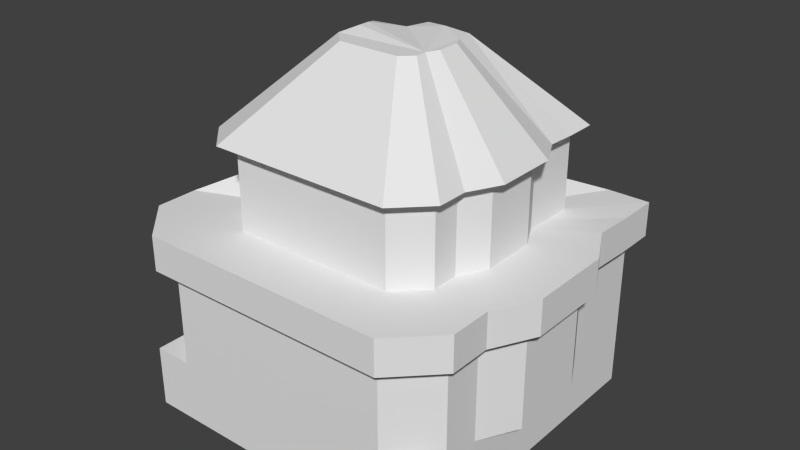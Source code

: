 # Source: hauntedhouse.blend  (saved by Blender 2.68.0; exported with 4.5.12 LTS)
import bpy
from mathutils import Matrix  # noqa: F401  (used for matrix-valued properties, if any)

bpy.ops.wm.read_factory_settings(use_empty=True)
scene = bpy.context.scene
scene.name = 'Scene'

# ---- collections
col_collection_1 = bpy.data.collections.new('Collection 1'); scene.collection.children.link(col_collection_1)

# ---- materials (node trees are filled in below, after node groups)
mat_hauntedhouse = bpy.data.materials.new('hauntedhouse')
mat_hauntedhouse.alpha_threshold = 0.0
mat_hauntedhouse.use_transparent_shadow = False
mat_hauntedhouse.roughness = 0.5
mat_hauntedhouse.line_color = (0.0, 0.0, 0.0, 1.0)

# ---- material node trees

# ---- world
world_world = bpy.data.worlds.new('World'); scene.world = world_world
world_world.color = (0.05088, 0.05088, 0.05088)
world_world.use_sun_shadow = False
world_world.sun_shadow_jitter_overblur = 0.0
world_world.cycles.sampling_method = 'MANUAL'
world_world.cycles.sample_map_resolution = 256

# ---- meshes
me_hauntedhouse = bpy.data.meshes.new('hauntedhouse')
me_hauntedhouse.from_pydata([(-1.0, -1.0, -1.0), (-1.0, 1.0, -1.0), (1.0, 1.0, -1.0), (1.0, -1.0, -1.0), (-1.0, -1.0, 1.0), (-1.0, 1.0, 1.0), (1.0, 1.0, 1.0), (1.0, -1.0, 1.0), (-1.0, 0.0, 1.0), (0.0, 1.0, 1.0), (1.0, 0.0, 1.0), (0.0, -1.0, 1.0), (-1.0, 0.5, 1.0), (0.5, 1.0, 1.0), (1.0, -0.5, 1.0), (-0.5, -1.0, 1.0), (-1.0, -0.5, 1.0), (-0.5, 1.0, 1.0), (1.0, 0.5, 1.0), (0.5, -1.0, 1.0), (-1.0, 0.75, 1.0), (0.75, 1.0, 1.0), (1.0, -0.75, 1.0), (-0.75, -1.0, 1.0), (-1.0, -0.75, 1.0), (-0.75, 1.0, 1.0), (1.0, 0.75, 1.0), (0.75, -1.0, 1.0), (-1.0, 0.25, 1.0), (0.25, 1.0, 1.0), (1.0, -0.25, 1.0), (-0.25, -1.0, 1.0), (-1.0, -0.25, 1.0), (-0.25, 1.0, 1.0), (1.0, 0.25, 1.0), (0.25, -1.0, 1.0), (0.0, -1.0, 1.0), (-0.5, -1.0, 1.0), (0.5, -1.0, 1.0), (-0.75, -1.0, 1.0), (0.75, -1.0, 1.0), (-0.25, -1.0, 1.0), (0.25, -1.0, 1.0), (1.0, -0.5, 4.176), (-1.0, -0.5, 4.176), (1.0, -0.75, 4.176), (-1.0, -0.75, 4.176), (0.0, -1.0, 4.176), (-0.5, -1.0, 4.176), (0.5, -1.0, 4.176), (-0.75, -1.0, 4.176), (0.75, -1.0, 4.176), (-0.25, -1.0, 4.176), (0.25, -1.0, 4.176), (0.875, -0.875, 1.0), (-0.875, -0.875, 1.0), (1.132, 0.0, 1.0), (1.132, -0.25, 1.0), (1.132, 0.25, 1.0), (1.132, 0.0, 4.192), (1.132, -0.25, 4.192), (1.132, 0.25, 4.192), (1.0, 0.5, 4.179), (-0.7952, 0.0, 1.0), (-0.7952, -0.25, 1.0), (-0.7952, 0.0, 4.67), (-0.7952, -0.25, 4.67), (1.0, 1.0, 4.118), (0.0, 1.0, 4.118), (-1.0, 0.5, 4.118), (0.25, 0.8651, 1.0), (0.75, 1.0, 4.118), (1.0, 0.75, 4.118), (-1.0, 0.25, 4.118), (0.5, 0.8651, 1.0), (-0.25, 1.0, 4.118), (-0.2632, 0.5, 1.0), (-0.2632, 0.5, 4.118), (0.25, 0.8651, 4.396), (0.5, 0.8651, 4.396), (1.077, -0.5399, 4.173), (-1.103, -0.5399, 4.173), (1.077, -0.8124, 4.173), (-1.103, -0.8124, 4.173), (-0.01264, -1.085, 4.173), (-0.5576, -1.085, 4.173), (0.5324, -1.085, 4.173), (-0.8301, -1.085, 4.173), (0.8049, -1.085, 4.173), (-0.2851, -1.085, 4.173), (0.2599, -1.085, 4.173), (1.221, 0.005065, 4.19), (1.221, -0.2674, 4.19), (1.221, 0.2776, 4.19), (1.077, 0.5501, 4.176), (-0.8794, 0.005065, 4.711), (-0.8794, -0.2674, 4.711), (1.077, 1.095, 4.109), (-0.01264, 1.095, 4.109), (-1.103, 0.5501, 4.109), (0.8049, 1.095, 4.109), (1.077, 0.8226, 4.109), (-1.103, 0.2776, 4.109), (-0.2851, 1.095, 4.109), (-0.2995, 0.5501, 4.705), (0.2599, 0.948, 4.412), (0.5324, 0.948, 4.412), (1.077, -0.5399, 5.298), (-1.103, -0.5399, 5.298), (1.077, -0.8124, 5.298), (-1.103, -0.8124, 5.298), (-0.01264, -1.085, 5.298), (-0.5576, -1.085, 5.298), (0.5324, -1.085, 5.298), (-0.8301, -1.085, 5.298), (0.8049, -1.085, 5.298), (-0.2851, -1.085, 5.298), (0.2599, -1.085, 5.298), (1.221, 0.005065, 5.314), (1.221, -0.2674, 5.314), (1.221, 0.2776, 5.314), (1.077, 0.5501, 5.3), (-0.8794, 0.005065, 5.836), (-0.8794, -0.2674, 5.836), (1.077, 1.095, 5.234), (-0.01264, 1.095, 5.234), (-1.103, 0.5501, 5.234), (0.8049, 1.095, 5.234), (1.077, 0.8226, 5.234), (-1.103, 0.2776, 5.234), (-0.2851, 1.095, 5.234), (-0.2995, 0.5501, 5.234), (0.2599, 0.948, 5.537), (0.5324, 0.948, 5.537), (0.7449, -0.3683, 5.312), (-0.6615, -0.3683, 5.312), (0.7449, -0.5441, 5.312), (-0.6615, -0.5441, 5.312), (0.04168, -0.7199, 5.312), (-0.3099, -0.7199, 5.312), (0.3933, -0.7199, 5.312), (-0.4857, -0.7199, 5.312), (0.5691, -0.7199, 5.312), (-0.1341, -0.7199, 5.312), (0.2175, -0.7199, 5.312), (0.8375, -0.01671, 5.323), (0.8375, -0.1925, 5.323), (0.8375, 0.1591, 5.323), (0.7449, 0.3349, 5.314), (-0.5175, -0.01671, 5.659), (-0.5175, -0.1925, 5.659), (0.7449, 0.6865, 5.271), (0.04168, 0.6865, 5.271), (-0.6615, 0.3349, 5.271), (0.5691, 0.6865, 5.271), (0.7449, 0.5107, 5.271), (-0.6615, 0.1591, 5.271), (-0.1341, 0.6865, 5.271), (-0.1434, 0.3349, 5.271), (0.2175, 0.5916, 5.466), (0.3933, 0.5916, 5.466), (0.7449, -0.3683, 7.906), (-0.6615, -0.3683, 7.906), (0.7449, -0.5441, 7.906), (-0.6615, -0.5441, 7.906), (0.04168, -0.7199, 7.906), (-0.3099, -0.7199, 7.906), (0.3933, -0.7199, 7.906), (-0.4857, -0.7199, 7.906), (0.5691, -0.7199, 7.906), (-0.1341, -0.7199, 7.906), (0.2175, -0.7199, 7.906), (0.8375, -0.01671, 7.917), (0.8375, -0.1925, 7.917), (0.8375, 0.1591, 7.917), (0.7449, 0.3349, 7.908), (-0.5175, -0.01671, 8.253), (-0.5175, -0.1925, 8.253), (0.7449, 0.6865, 7.865), (0.04168, 0.6865, 7.865), (-0.6615, 0.3349, 7.865), (0.5691, 0.6865, 7.865), (0.7449, 0.5107, 7.865), (-0.6615, 0.1591, 7.865), (-0.1341, 0.6865, 7.865), (-0.1434, 0.3349, 7.865), (0.2175, 0.5916, 8.061), (0.3933, 0.5916, 8.061), (0.8174, -0.4057, 7.903), (-0.7577, -0.4057, 7.903), (0.8174, -0.6026, 7.903), (-0.7577, -0.6026, 7.903), (0.02983, -0.7995, 7.903), (-0.3639, -0.7995, 7.903), (0.4236, -0.7995, 7.903), (-0.5608, -0.7995, 7.903), (0.6205, -0.7995, 7.903), (-0.1671, -0.7995, 7.903), (0.2267, -0.7995, 7.903), (0.9211, -0.01196, 7.915), (0.9211, -0.2088, 7.915), (0.9211, 0.1849, 7.915), (0.8174, 0.3818, 7.905), (-0.5964, -0.01196, 8.292), (-0.5964, -0.2088, 8.292), (0.8174, 0.7756, 7.857), (0.02983, 0.7756, 7.857), (-0.7577, 0.3818, 7.857), (0.6205, 0.7756, 7.857), (0.8174, 0.5787, 7.857), (-0.7577, 0.1849, 7.857), (-0.1671, 0.7756, 7.857), (-0.1774, 0.3818, 7.857), (0.2267, 0.6693, 8.076), (0.4236, 0.6693, 8.076), (0.3831, -0.1816, 10.76), (-0.1815, -0.2168, 10.76), (0.3831, -0.2521, 10.76), (-0.25, 0.9314, 1.0), (0.06549, -0.3227, 10.76), (-0.07567, -0.3227, 10.76), (0.2066, -0.3227, 10.76), (-0.75, 0.9314, 1.0), (0.3125, -0.3227, 10.76), (-0.5, 0.9314, 1.0), (-1.0, 0.9314, 1.0), (0.4203, -0.0404, 10.77), (0.4203, -0.111, 10.77), (0.4203, 0.03018, 10.77), (0.3831, 0.1008, 10.77), (-0.1237, -0.0404, 10.9), (-0.1237, -0.111, 10.9), (0.3596, 0.2184, 10.75), (0.06549, 0.2419, 10.75), (-0.1815, 0.06547, 10.75), (0.02648, 0.1008, 10.75), (0.2066, 0.2038, 10.83), (-1.0, 1.0, 2.138), (-0.5, 1.0, 2.138), (-0.75, 1.0, 2.138), (-0.25, 1.0, 2.138), (-0.25, 0.9314, 2.138), (-0.75, 0.9314, 2.138), (-0.5, 0.9314, 2.138), (-1.0, 0.9314, 2.138), (-0.9433, 1.0, 2.138), (-0.9433, 0.9314, 2.138), (-1.0, 1.0, 3.958), (-1.0, 0.9314, 3.958), (-0.9433, 1.0, 3.958), (-0.9433, 0.9314, 3.958)], [], [(4, 24, 16, 32, 8, 28, 12, 20, 5, 1, 0), (5, 25, 17, 33, 9, 29, 13, 21, 6, 2, 1), (6, 26, 18, 34, 10, 30, 14, 22, 7, 3, 2), (7, 27, 19, 35, 11, 31, 15, 23, 4, 0, 3), (0, 3, 2, 1), (25, 5, 20, 12, 28, 8, 32, 16, 24, 4, 23, 15, 31, 11, 35, 19, 27, 7, 22, 14, 30, 10, 34, 18, 26, 6, 21, 13, 29, 9, 33, 17), (15, 37, 39, 23), (35, 42, 36, 11), (11, 36, 41, 31), (19, 38, 42, 35), (31, 41, 37, 15), (27, 40, 38, 19), (42, 53, 47, 36), (41, 52, 48, 37), (36, 47, 52, 41), (40, 51, 49, 38), (14, 43, 45, 22), (37, 48, 50, 39), (38, 49, 53, 42), (24, 46, 44, 16), (51, 40, 54, 22, 45), (39, 50, 46, 24, 55), (58, 61, 59, 56), (56, 59, 60, 57), (43, 14, 57, 60), (61, 58, 18, 62), (32, 64, 63, 8), (64, 66, 65, 63), (16, 44, 66, 64), (9, 68, 78, 70), (74, 70, 78, 79), (28, 73, 69, 12), (13, 29, 70, 74), (33, 75, 68, 9), (21, 71, 67, 6), (6, 67, 72, 26), (63, 65, 73, 28), (69, 77, 76, 12), (75, 33, 76, 77), (74, 79, 71, 21), (51, 88, 86, 49), (43, 80, 82, 45), (61, 93, 91, 59), (79, 78, 105, 106), (44, 81, 96, 66), (68, 98, 105, 78), (52, 89, 85, 48), (60, 92, 80, 43), (69, 99, 104, 77), (46, 83, 81, 44), (73, 102, 99, 69), (71, 100, 97, 67), (66, 96, 95, 65), (49, 86, 90, 53), (77, 104, 103, 75), (47, 84, 89, 52), (50, 87, 83, 46), (67, 97, 101, 72), (79, 106, 100, 71), (62, 94, 93, 61), (53, 90, 84, 47), (65, 95, 102, 73), (48, 85, 87, 50), (59, 91, 92, 60), (45, 82, 88, 51), (75, 103, 98, 68), (83, 110, 108, 81), (99, 126, 131, 104), (97, 124, 128, 101), (92, 119, 107, 80), (86, 113, 117, 90), (84, 111, 116, 89), (104, 131, 130, 103), (103, 130, 125, 98), (94, 121, 120, 93), (82, 109, 115, 88), (90, 117, 111, 84), (98, 125, 132, 105), (106, 105, 132, 133), (96, 123, 122, 95), (87, 114, 110, 83), (85, 112, 114, 87), (106, 133, 127, 100), (102, 129, 126, 99), (81, 108, 123, 96), (91, 118, 119, 92), (88, 115, 113, 86), (80, 107, 109, 82), (95, 122, 129, 102), (100, 127, 124, 97), (93, 120, 118, 91), (89, 116, 112, 85), (18, 26, 72, 62), (72, 101, 94, 62), (101, 128, 121, 94), (123, 108, 135, 150), (119, 118, 145, 146), (113, 115, 142, 140), (109, 107, 134, 136), (129, 122, 149, 156), (124, 127, 154, 151), (118, 120, 147, 145), (112, 116, 143, 139), (108, 110, 137, 135), (131, 126, 153, 158), (128, 124, 151, 155), (107, 119, 146, 134), (117, 113, 140, 144), (116, 111, 138, 143), (130, 131, 158, 157), (125, 130, 157, 152), (120, 121, 148, 147), (115, 109, 136, 142), (111, 117, 144, 138), (132, 125, 152, 159), (121, 128, 155, 148), (133, 132, 159, 160), (122, 123, 150, 149), (110, 114, 141, 137), (114, 112, 139, 141), (127, 133, 160, 154), (126, 129, 156, 153), (148, 155, 182, 175), (156, 149, 176, 183), (151, 154, 181, 178), (145, 147, 174, 172), (139, 143, 170, 166), (135, 137, 164, 162), (158, 153, 180, 185), (155, 151, 178, 182), (134, 146, 173, 161), (144, 140, 167, 171), (143, 138, 165, 170), (157, 158, 185, 184), (152, 157, 184, 179), (147, 148, 175, 174), (142, 136, 163, 169), (138, 144, 171, 165), (159, 152, 179, 186), (160, 159, 186, 187), (149, 150, 177, 176), (137, 141, 168, 164), (141, 139, 166, 168), (154, 160, 187, 181), (153, 156, 183, 180), (150, 135, 162, 177), (146, 145, 172, 173), (140, 142, 169, 167), (136, 134, 161, 163), (165, 171, 198, 192), (186, 179, 206, 213), (187, 186, 213, 214), (176, 177, 204, 203), (164, 168, 195, 191), (168, 166, 193, 195), (181, 187, 214, 208), (180, 183, 210, 207), (177, 162, 189, 204), (173, 172, 199, 200), (167, 169, 196, 194), (163, 161, 188, 190), (175, 182, 209, 202), (183, 176, 203, 210), (178, 181, 208, 205), (172, 174, 201, 199), (166, 170, 197, 193), (162, 164, 191, 189), (185, 180, 207, 212), (182, 178, 205, 209), (161, 173, 200, 188), (171, 167, 194, 198), (170, 165, 192, 197), (184, 185, 212, 211), (179, 184, 211, 206), (174, 175, 202, 201), (169, 163, 190, 196), (199, 201, 228, 226), (223, 217, 215, 227, 226, 228, 229, 232, 236, 233, 235, 234, 230, 231, 216, 220, 219, 221), (191, 195, 220, 216), (212, 207, 234, 235), (188, 200, 227, 215), (218, 33, 240, 241), (192, 198, 221, 219), (210, 203, 230, 234), (207, 210, 234), (201, 202, 229, 228), (196, 190, 217, 223), (225, 222, 242, 244), (213, 206, 233, 236), (5, 225, 244, 237), (203, 204, 231, 230), (195, 193, 220), (197, 192, 219), (198, 194, 221), (193, 197, 219, 220), (204, 189, 216, 231), (200, 199, 226, 227), (194, 196, 223, 221), (190, 188, 215, 217), (208, 214, 236, 232), (189, 191, 216), (214, 213, 236), (205, 208, 232), (209, 205, 232), (206, 211, 233), (202, 209, 232, 229), (211, 212, 235, 233), (239, 237, 244, 242), (240, 238, 243, 241), (238, 239, 242, 243), (33, 17, 238, 240), (25, 5, 237, 239), (222, 224, 243, 242), (17, 25, 239, 238), (224, 218, 241, 243), (244, 246, 250, 248), (247, 248, 250, 249), (245, 237, 247, 249), (237, 244, 248, 247), (246, 245, 249, 250), (249, 247, 248, 99, 104, 103)])
_uv = me_hauntedhouse.uv_layers.new(name='UVMap')
_uv.uv.foreach_set('vector', [0.1787, 0.1792, 0.1564, 0.1791, 0.134, 0.179, 0.1117, 0.179, 0.08936, 0.1789, 0.06702, 0.1788, 0.04468, 0.1787, 0.02234, 0.1787, 0.0, 0.1786, 0.0005479, 0.0, 0.1793, 0.0006065, 0.1796, 0.304, 0.2019, 0.304, 0.2242, 0.3039, 0.2466, 0.3038, 0.2689, 0.3038, 0.2913, 0.3037, 0.3136, 0.3036, 0.3359, 0.3035, 0.3583, 0.3035, 0.3588, 0.4822, 0.1801, 0.4827, 0.5375, 0.1791, 0.5152, 0.179, 0.4929, 0.179, 0.4705, 0.1789, 0.4482, 0.1788, 0.4258, 0.1788, 0.4035, 0.1787, 0.3812, 0.1787, 0.3588, 0.1786, 0.3594, 0.0, 0.5381, 0.0005239, 0.000577, 0.6866, 0.0005098, 0.6643, 0.0004427, 0.642, 0.0003756, 0.6196, 0.0003085, 0.5973, 0.0002413, 0.5749, 0.0001742, 0.5526, 0.0001071, 0.5303, 3.997e-05, 0.5079, 0.1787, 0.5074, 0.1793, 0.6861, 0.6861, 0.3649, 0.8648, 0.3647, 0.865, 0.5434, 0.6863, 0.5436, 0.5606, 0.7225, 0.5383, 0.7225, 0.5383, 0.7002, 0.5382, 0.6778, 0.5382, 0.6555, 0.5382, 0.6331, 0.5382, 0.6108, 0.5381, 0.5885, 0.5381, 0.5661, 0.5381, 0.5438, 0.5604, 0.5438, 0.5828, 0.5437, 0.6051, 0.5437, 0.6275, 0.5437, 0.6498, 0.5437, 0.6721, 0.5436, 0.6945, 0.5436, 0.7168, 0.5436, 0.7168, 0.5659, 0.7169, 0.5883, 0.7169, 0.6106, 0.7169, 0.6329, 0.7169, 0.6553, 0.7169, 0.6776, 0.717, 0.7, 0.717, 0.7223, 0.6947, 0.7223, 0.6723, 0.7224, 0.65, 0.7224, 0.6276, 0.7224, 0.6053, 0.7224, 0.583, 0.7224, 0.0, 0.0, 0.0, 0.0, 0.0, 0.0, 0.0, 0.0, 0.0, 0.0, 0.0, 0.0, 0.0, 0.0, 0.0, 0.0, 0.0, 0.0, 0.0, 0.0, 0.0, 0.0, 0.0, 0.0, 0.0, 0.0, 0.0, 0.0, 0.0, 0.0, 0.0, 0.0, 0.0, 0.0, 0.0, 0.0, 0.0, 0.0, 0.0, 0.0, 0.0, 0.0, 0.0, 0.0, 0.0, 0.0, 0.0, 0.0, 0.6059, 0.2846, 0.605, 0.0007796, 0.6274, 0.0007125, 0.6283, 0.2845, 0.6506, 0.2844, 0.6497, 0.0006453, 0.6721, 0.0005781, 0.6729, 0.2844, 0.6283, 0.2845, 0.6274, 0.0007125, 0.6497, 0.0006453, 0.6506, 0.2844, 0.5612, 0.2847, 0.5604, 0.0009138, 0.5827, 0.0008467, 0.5836, 0.2846, 0.4035, 0.1787, 0.4026, 0.4623, 0.3803, 0.4623, 0.3812, 0.1787, 0.6729, 0.2844, 0.6721, 0.0005781, 0.6944, 0.000511, 0.6953, 0.2843, 0.5836, 0.2846, 0.5827, 0.0008467, 0.605, 0.0007796, 0.6059, 0.2846, 0.1564, 0.1791, 0.1555, 0.4627, 0.1332, 0.4627, 0.134, 0.179, 0.5604, 0.0009138, 0.5612, 0.2847, 0.5501, 0.2845, 0.539, 0.2843, 0.5381, 0.0005369, 0.6953, 0.2843, 0.6944, 0.000511, 0.7168, 0.0, 0.7177, 0.2838, 0.7065, 0.284, 0.4705, 0.1785, 0.4696, 0.4634, 0.4473, 0.4634, 0.4481, 0.1784, 0.4481, 0.1784, 0.4473, 0.4634, 0.4249, 0.4633, 0.4258, 0.1783, 0.4026, 0.4623, 0.4035, 0.1787, 0.4258, 0.1783, 0.4249, 0.4633, 0.4696, 0.4634, 0.4705, 0.1785, 0.4929, 0.179, 0.492, 0.4629, 0.5382, 0.6108, 0.5565, 0.6108, 0.5565, 0.6331, 0.5382, 0.6331, 0.1115, 0.1797, 0.1105, 0.5074, 0.0882, 0.5073, 0.0892, 0.1796, 0.134, 0.179, 0.1332, 0.4627, 0.1105, 0.5074, 0.1115, 0.1797, 0.2689, 0.3038, 0.2681, 0.02518, 0.2902, 7.299e-05, 0.2911, 0.3035, 0.3135, 0.3034, 0.2911, 0.3035, 0.2902, 7.299e-05, 0.3125, 0.0, 0.06702, 0.1788, 0.06616, 0.4572, 0.04382, 0.4571, 0.04468, 0.1787, 0.6723, 0.7224, 0.65, 0.7224, 0.65, 0.7103, 0.6723, 0.7103, 0.2466, 0.3038, 0.2457, 0.02525, 0.2681, 0.02518, 0.2689, 0.3038, 0.3359, 0.3035, 0.3351, 0.02496, 0.3574, 0.02488, 0.3583, 0.3035, 0.5375, 0.1791, 0.5367, 0.4575, 0.5144, 0.4575, 0.5152, 0.179, 0.0892, 0.1796, 0.0882, 0.5073, 0.06616, 0.4572, 0.06702, 0.1788, 0.906, 0.8224, 0.8402, 0.8222, 0.8411, 0.5436, 0.9069, 0.5438, 0.9236, 0.8222, 0.9228, 0.5438, 0.9675, 0.5436, 0.9683, 0.822, 0.3135, 0.3034, 0.3125, 0.0, 0.3351, 0.02496, 0.3359, 0.3035, 0.6772, 0.429, 0.6861, 0.4302, 0.6703, 0.4487, 0.6626, 0.4459, 0.6579, 0.3829, 0.6651, 0.38, 0.6835, 0.3959, 0.6748, 0.3975, 0.6147, 0.3303, 0.618, 0.3227, 0.6365, 0.3386, 0.6316, 0.3449, 0.1194, 0.7876, 0.1194, 0.7653, 0.1269, 0.7661, 0.1268, 0.7905, 0.1261, 0.7346, 0.1177, 0.7384, 0.1177, 0.6866, 0.1261, 0.6871, 0.5229, 0.7474, 0.5302, 0.7429, 0.5302, 0.7721, 0.523, 0.7742, 0.6189, 0.4967, 0.6226, 0.5041, 0.6068, 0.5225, 0.6044, 0.5137, 0.6486, 0.3595, 0.655, 0.3544, 0.6651, 0.38, 0.6579, 0.3829, 0.906, 0.8224, 0.9152, 0.8215, 0.8432, 0.8745, 0.8402, 0.8222, 0.5583, 0.533, 0.5566, 0.5436, 0.5381, 0.5277, 0.5414, 0.5184, 0.1268, 0.7653, 0.1177, 0.7628, 0.1177, 0.7384, 0.1269, 0.7429, 0.5417, 0.3124, 0.5385, 0.3032, 0.5543, 0.2847, 0.5563, 0.2955, 0.522, 0.7916, 0.5144, 0.7931, 0.5144, 0.7688, 0.522, 0.7692, 0.6626, 0.4459, 0.6703, 0.4487, 0.6544, 0.4671, 0.6481, 0.4629, 0.9683, 0.822, 0.964, 0.8743, 0.9152, 0.8213, 0.9236, 0.8222, 0.6335, 0.4798, 0.6385, 0.4856, 0.6226, 0.5041, 0.6189, 0.4967, 0.5898, 0.5306, 0.5909, 0.541, 0.5566, 0.5436, 0.5583, 0.533, 0.5563, 0.2955, 0.5543, 0.2847, 0.5728, 0.3006, 0.5732, 0.3101, 0.1361, 0.7717, 0.1288, 0.7697, 0.1288, 0.7404, 0.1361, 0.7448, 0.5901, 0.3247, 0.5912, 0.3165, 0.618, 0.3227, 0.6147, 0.3303, 0.6481, 0.4629, 0.6544, 0.4671, 0.6385, 0.4856, 0.6335, 0.4798, 0.5313, 0.7009, 0.523, 0.7017, 0.5229, 0.6448, 0.5313, 0.6487, 0.6044, 0.5137, 0.6068, 0.5225, 0.5909, 0.541, 0.5898, 0.5306, 0.6316, 0.3449, 0.6365, 0.3386, 0.655, 0.3544, 0.6486, 0.3595, 0.6748, 0.3975, 0.6835, 0.3959, 0.6861, 0.4302, 0.6772, 0.429, 0.5135, 0.7464, 0.522, 0.7433, 0.522, 0.7677, 0.5135, 0.7688, 0.5127, 0.8075, 0.446, 0.8825, 0.4278, 0.8663, 0.4945, 0.7913, 0.9152, 0.8215, 0.9149, 0.922, 0.8431, 0.9218, 0.8432, 0.8745, 0.7333, 0.8003, 0.8337, 0.8007, 0.8337, 0.825, 0.7333, 0.8247, 0.7397, 0.9222, 0.8401, 0.9225, 0.839, 0.9468, 0.7386, 0.9465, 0.3199, 0.8906, 0.2194, 0.8909, 0.2193, 0.8665, 0.3198, 0.8662, 0.3197, 0.8419, 0.2193, 0.8422, 0.2192, 0.8178, 0.3196, 0.8175, 0.964, 0.8743, 0.9642, 0.9215, 0.9155, 0.9217, 0.9152, 0.8213, 0.718, 0.3604, 0.7177, 0.26, 0.742, 0.2599, 0.7423, 0.3603, 0.7392, 0.8491, 0.8396, 0.8494, 0.8402, 0.8738, 0.7398, 0.8735, 0.3195, 0.9392, 0.2191, 0.9395, 0.2195, 0.9152, 0.3199, 0.9149, 0.3198, 0.8662, 0.2193, 0.8665, 0.2193, 0.8422, 0.3197, 0.8419, 0.7423, 0.3603, 0.742, 0.2599, 0.7661, 0.2325, 0.7664, 0.333, 0.7908, 0.3329, 0.7664, 0.333, 0.7661, 0.2325, 0.7905, 0.2324, 0.4438, 0.8115, 0.377, 0.8865, 0.3588, 0.8703, 0.4256, 0.7953, 0.3195, 0.7688, 0.219, 0.7691, 0.2185, 0.7447, 0.3189, 0.7444, 0.3196, 0.7932, 0.2191, 0.7935, 0.219, 0.7691, 0.3195, 0.7688, 0.7908, 0.3329, 0.7905, 0.2324, 0.8151, 0.2596, 0.8154, 0.3601, 0.4438, 0.7385, 0.377, 0.8135, 0.3588, 0.7973, 0.4256, 0.7223, 0.4945, 0.7913, 0.4278, 0.8663, 0.377, 0.8865, 0.4438, 0.8115, 0.7397, 0.8978, 0.8401, 0.8981, 0.8401, 0.9225, 0.7397, 0.9222, 0.3199, 0.9149, 0.2195, 0.9152, 0.2194, 0.8909, 0.3199, 0.8906, 0.7386, 0.9465, 0.839, 0.9468, 0.8389, 0.9711, 0.7385, 0.9708, 0.4256, 0.7953, 0.3588, 0.8703, 0.377, 0.8135, 0.4438, 0.7385, 0.8154, 0.3601, 0.8151, 0.2596, 0.8394, 0.2596, 0.8397, 0.36, 0.7398, 0.8735, 0.8402, 0.8738, 0.8401, 0.8981, 0.7397, 0.8978, 0.3196, 0.8175, 0.2192, 0.8178, 0.2191, 0.7935, 0.3196, 0.7932, 0.4929, 0.179, 0.5152, 0.179, 0.5144, 0.4575, 0.492, 0.4629, 0.5732, 0.3101, 0.5728, 0.3006, 0.5912, 0.3165, 0.5901, 0.3247, 0.7333, 0.8247, 0.8337, 0.825, 0.8396, 0.8494, 0.7392, 0.8491, 0.8402, 0.9745, 0.8403, 0.922, 0.8761, 0.9384, 0.876, 0.9723, 0.4756, 0.6526, 0.4572, 0.6685, 0.4363, 0.6412, 0.4482, 0.631, 0.491, 0.5584, 0.5068, 0.5769, 0.4684, 0.5821, 0.4581, 0.5702, 0.5042, 0.6112, 0.4858, 0.6271, 0.4548, 0.6145, 0.4667, 0.6043, 0.9153, 0.9793, 0.9152, 0.9217, 0.9509, 0.9254, 0.951, 0.9626, 0.375, 0.7223, 0.3591, 0.7038, 0.373, 0.664, 0.3833, 0.676, 0.4572, 0.6685, 0.4387, 0.6844, 0.4244, 0.6515, 0.4363, 0.6412, 0.4275, 0.4845, 0.4434, 0.503, 0.4274, 0.5345, 0.4172, 0.5225, 0.3588, 0.4793, 0.3773, 0.4634, 0.3848, 0.5089, 0.3729, 0.5192, 0.3987, 0.9598, 0.3589, 0.9, 0.3967, 0.9221, 0.4224, 0.9607, 0.3934, 0.7064, 0.375, 0.7223, 0.3833, 0.676, 0.3952, 0.6657, 0.4858, 0.6271, 0.4756, 0.6526, 0.4482, 0.631, 0.4548, 0.6145, 0.4751, 0.5399, 0.491, 0.5584, 0.4581, 0.5702, 0.4479, 0.5583, 0.4434, 0.503, 0.4592, 0.5214, 0.4377, 0.5464, 0.4274, 0.5345, 0.3588, 0.9878, 0.3987, 0.9598, 0.4224, 0.9607, 0.3967, 0.9788, 0.3723, 1.008, 0.3588, 0.9878, 0.3967, 0.9788, 0.4054, 0.9919, 0.4387, 0.6844, 0.4119, 0.6905, 0.4071, 0.6555, 0.4244, 0.6515, 0.5068, 0.5769, 0.5042, 0.6112, 0.4667, 0.6043, 0.4684, 0.5821, 0.4592, 0.5214, 0.4751, 0.5399, 0.4479, 0.5583, 0.4377, 0.5464, 0.5369, 0.5361, 0.5068, 0.5432, 0.5175, 0.5082, 0.5369, 0.5036, 0.4119, 0.6905, 0.3934, 0.7064, 0.3952, 0.6657, 0.4071, 0.6555, 0.7104, 0.3196, 0.6862, 0.3167, 0.6861, 0.2847, 0.7017, 0.2865, 0.7105, 0.3647, 0.6861, 0.3647, 0.6928, 0.3322, 0.7085, 0.3322, 0.3773, 0.4634, 0.4116, 0.466, 0.4069, 0.5106, 0.3848, 0.5089, 0.4116, 0.466, 0.4275, 0.4845, 0.4172, 0.5225, 0.4069, 0.5106, 0.5367, 0.5036, 0.5069, 0.4958, 0.5068, 0.4634, 0.5261, 0.4685, 0.3589, 0.9, 0.3792, 0.8865, 0.4098, 0.9134, 0.3967, 0.9221, 0.0793, 0.6904, 0.09502, 0.6866, 0.09431, 0.9183, 0.07859, 0.9221, 0.6542, 0.7225, 0.6697, 0.7578, 0.669, 0.9894, 0.6535, 0.9542, 0.2185, 0.9937, 0.2028, 0.9937, 0.2021, 0.7619, 0.2178, 0.7619, 0.04785, 0.6908, 0.06356, 0.6909, 0.06285, 0.9225, 0.04714, 0.9225, 0.8126, 0.2322, 0.7969, 0.2322, 0.7962, 0.0004541, 0.8119, 0.0004067, 0.7013, 0.7264, 0.717, 0.7264, 0.7163, 0.9581, 0.7006, 0.958, 0.9537, 0.3117, 1.0, 0.3118, 0.9993, 0.5436, 0.953, 0.5435, 0.09502, 0.6866, 0.1107, 0.6867, 0.11, 0.9184, 0.09431, 0.9183, 0.01646, 0.6901, 0.03214, 0.6908, 0.03143, 0.9224, 0.01575, 0.9217, 0.7655, 0.2323, 0.7498, 0.2324, 0.7491, 0.0005955, 0.7648, 0.0005484, 0.7969, 0.2322, 0.7812, 0.2323, 0.7805, 0.0005011, 0.7962, 0.0004541, 0.3231, 0.7482, 0.3546, 0.7482, 0.3538, 0.9799, 0.3224, 0.9798, 0.1556, 0.9939, 0.1399, 0.994, 0.1392, 0.7621, 0.1549, 0.7621, 0.06356, 0.6909, 0.0793, 0.6904, 0.07859, 0.9221, 0.06285, 0.9225, 0.7341, 0.2324, 0.7184, 0.2322, 0.7177, 0.0003777, 0.7333, 0.0006427, 0.7812, 0.2323, 0.7655, 0.2323, 0.7648, 0.0005484, 0.7805, 0.0005011, 0.1712, 0.9762, 0.1556, 0.9939, 0.1549, 0.7621, 0.1705, 0.7444, 0.1869, 0.9762, 0.1712, 0.9762, 0.1705, 0.7444, 0.1862, 0.7444, 0.6697, 0.7578, 0.6854, 0.7578, 0.6847, 0.9895, 0.669, 0.9894, 0.8441, 0.2318, 0.8283, 0.2321, 0.8276, 0.0003596, 0.8434, 0.0, 0.8283, 0.2321, 0.8126, 0.2322, 0.8119, 0.0004067, 0.8276, 0.0003596, 0.2028, 0.9937, 0.1869, 0.9762, 0.1862, 0.7444, 0.2021, 0.7619, 0.6385, 0.7225, 0.6542, 0.7225, 0.6535, 0.9542, 0.6377, 0.9541, 0.6854, 0.7578, 0.7013, 0.7264, 0.7006, 0.958, 0.6847, 0.9895, 0.03214, 0.6908, 0.04785, 0.6908, 0.04714, 0.9225, 0.03143, 0.9224, 0.7498, 0.2324, 0.7341, 0.2324, 0.7333, 0.0006427, 0.7491, 0.0005955, 0.0007507, 0.69, 0.01646, 0.6901, 0.01575, 0.9217, 3.997e-05, 0.9217, 0.5986, 0.8622, 0.6089, 0.8503, 0.6148, 0.8543, 0.6033, 0.8677, 0.5229, 0.7973, 0.5229, 0.7784, 0.5297, 0.7742, 0.5297, 0.7954, 0.1199, 0.8062, 0.1199, 0.7905, 0.1269, 0.7913, 0.1268, 0.8089, 0.5215, 0.7935, 0.5215, 0.8093, 0.5144, 0.8107, 0.5144, 0.7931, 0.5458, 0.8996, 0.5679, 0.898, 0.5689, 0.9077, 0.5441, 0.9095, 0.5679, 0.898, 0.5782, 0.886, 0.5804, 0.8943, 0.5689, 0.9077, 0.1357, 0.7758, 0.1357, 0.7947, 0.1288, 0.7929, 0.1288, 0.7717, 0.6121, 0.9828, 0.6252, 0.9915, 0.6185, 0.9974, 0.6038, 0.9876, 0.5213, 0.7063, 0.5213, 0.7397, 0.5135, 0.7433, 0.5135, 0.7059, 0.6092, 0.7776, 0.5973, 0.7674, 0.6019, 0.7614, 0.6152, 0.7729, 0.6191, 0.8384, 0.6294, 0.8265, 0.6377, 0.8276, 0.6263, 0.841, 0.6277, 0.8043, 0.6158, 0.7941, 0.6225, 0.7914, 0.6359, 0.8028, 0.5681, 0.7531, 0.5562, 0.7428, 0.5559, 0.734, 0.5692, 0.7455, 0.5308, 0.7054, 0.5308, 0.7421, 0.523, 0.7429, 0.5229, 0.7017, 0.5443, 0.7326, 0.5341, 0.7445, 0.5311, 0.7358, 0.5425, 0.7225, 0.5973, 0.7674, 0.5854, 0.7571, 0.5885, 0.7499, 0.6019, 0.7614, 0.5782, 0.886, 0.5884, 0.8741, 0.5919, 0.881, 0.5804, 0.8943, 0.5339, 0.8894, 0.5458, 0.8996, 0.5441, 0.9095, 0.5308, 0.8981, 0.6377, 0.9443, 0.6121, 0.9828, 0.6038, 0.9876, 0.6326, 0.9445, 0.5562, 0.7428, 0.5443, 0.7326, 0.5425, 0.7225, 0.5559, 0.734, 0.6158, 0.7941, 0.6092, 0.7776, 0.6152, 0.7729, 0.6225, 0.7914, 0.6089, 0.8503, 0.6191, 0.8384, 0.6263, 0.841, 0.6148, 0.8543, 0.5884, 0.8741, 0.5986, 0.8622, 0.6033, 0.8677, 0.5919, 0.881, 0.6121, 0.9262, 0.6377, 0.9443, 0.6326, 0.9445, 0.6038, 0.9242, 0.6208, 0.9131, 0.6121, 0.9262, 0.6038, 0.9242, 0.6136, 0.9095, 0.5854, 0.7571, 0.5681, 0.7531, 0.5692, 0.7455, 0.5885, 0.7499, 0.6294, 0.8265, 0.6277, 0.8043, 0.6359, 0.8028, 0.6377, 0.8276, 0.2495, 0.4878, 0.2671, 0.4877, 0.2543, 0.7443, 0.2479, 0.7443, 0.1288, 0.6962, 0.1352, 0.6899, 0.1415, 0.6899, 0.1478, 0.6866, 0.1541, 0.6867, 0.1604, 0.6867, 0.1667, 0.69, 0.1772, 0.6921, 0.1759, 0.7058, 0.1793, 0.7184, 0.1666, 0.7219, 0.1634, 0.7404, 0.154, 0.7354, 0.1477, 0.7354, 0.1382, 0.7404, 0.1288, 0.7309, 0.1288, 0.7183, 0.1288, 0.7057, 0.717, 0.5439, 0.7346, 0.5436, 0.7771, 0.8002, 0.7676, 0.8003, 0.9838, 0.269, 0.9321, 0.2727, 0.9649, 0.01095, 0.9835, 0.009689, 0.2144, 0.4872, 0.2319, 0.4878, 0.2416, 0.7443, 0.2353, 0.7441, 0.5252, 0.5432, 0.5313, 0.5432, 0.531, 0.6448, 0.5249, 0.6448, 0.7874, 0.5438, 0.805, 0.5438, 0.8023, 0.8003, 0.7897, 0.8002, 0.8616, 0.0, 0.8814, 0.03832, 0.8972, 0.2727, 0.887, 0.2591, 0.8441, 0.001019, 0.8616, 0.0, 0.887, 0.2591, 0.2671, 0.4877, 0.2848, 0.4872, 0.2606, 0.7441, 0.2543, 0.7443, 0.1793, 0.488, 0.1968, 0.4872, 0.229, 0.7441, 0.2228, 0.7444, 0.5127, 0.9882, 0.4904, 0.9882, 0.4901, 0.8866, 0.5124, 0.8865, 0.9179, 0.2972, 0.9354, 0.2775, 0.932, 0.5366, 0.9194, 0.5436, 0.1107, 0.6867, 0.1169, 0.6866, 0.1172, 0.7882, 0.111, 0.7882, 0.8814, 0.03832, 0.8989, 0.0373, 0.9035, 0.2723, 0.8972, 0.2727, 0.7346, 0.5436, 0.7522, 0.5436, 0.7771, 0.8002, 0.7698, 0.5437, 0.7874, 0.5438, 0.7897, 0.8002, 0.805, 0.5438, 0.8226, 0.5439, 0.8023, 0.8003, 0.7522, 0.5436, 0.7698, 0.5437, 0.7897, 0.8002, 0.7771, 0.8002, 0.8989, 0.0373, 0.9146, 0.001048, 0.9123, 0.2591, 0.9035, 0.2723, 0.2319, 0.4878, 0.2495, 0.4878, 0.2479, 0.7443, 0.2416, 0.7443, 0.8226, 0.5439, 0.8402, 0.5439, 0.8118, 0.8003, 0.8023, 0.8003, 0.1968, 0.4872, 0.2144, 0.4872, 0.2353, 0.7441, 0.229, 0.7441, 0.8826, 0.2773, 0.9003, 0.2971, 0.9194, 0.5436, 0.9057, 0.5365, 0.9146, 0.001048, 0.9321, 2.834e-05, 0.9123, 0.2591, 0.9003, 0.2971, 0.9179, 0.2972, 0.9194, 0.5436, 0.865, 0.2773, 0.8826, 0.2773, 0.9057, 0.5365, 0.3023, 0.4828, 0.3199, 0.4827, 0.2711, 0.7426, 0.9354, 0.2775, 0.953, 0.2775, 0.932, 0.5366, 0.2848, 0.4872, 0.3023, 0.4828, 0.2711, 0.7426, 0.2606, 0.7441, 0.3199, 0.4827, 0.3546, 0.4891, 0.3325, 0.7482, 0.3201, 0.746, 0.7167, 0.3423, 0.7167, 0.3647, 0.7106, 0.3647, 0.7105, 0.3423, 0.7166, 0.2977, 0.7166, 0.32, 0.7105, 0.32, 0.7105, 0.2977, 0.7166, 0.32, 0.7167, 0.3423, 0.7105, 0.3423, 0.7105, 0.32, 0.2466, 0.3038, 0.2242, 0.3039, 0.2239, 0.2023, 0.2463, 0.2022, 0.2019, 0.304, 0.1796, 0.304, 0.1793, 0.2024, 0.2016, 0.2023, 0.4904, 0.9882, 0.468, 0.9883, 0.4677, 0.8867, 0.4901, 0.8866, 0.2242, 0.3039, 0.2019, 0.304, 0.2016, 0.2023, 0.2239, 0.2023, 0.468, 0.9883, 0.4457, 0.9884, 0.4454, 0.8867, 0.4677, 0.8867, 0.5369, 0.7059, 0.5318, 0.7059, 0.5313, 0.5432, 0.5364, 0.5432, 0.5711, 0.9733, 0.5649, 0.9733, 0.5649, 0.9682, 0.5711, 0.9682, 0.514, 0.5432, 0.519, 0.5432, 0.5185, 0.7059, 0.5135, 0.7059, 0.111, 0.7882, 0.1172, 0.7882, 0.1177, 0.9508, 0.1115, 0.9508, 0.5073, 0.5432, 0.5135, 0.5432, 0.513, 0.7058, 0.5068, 0.7058, 0.5711, 0.9682, 0.5711, 0.9733, 0.5649, 0.9733, 0.5308, 0.9825, 0.5308, 0.9112, 0.5796, 0.9095])
me_hauntedhouse.materials.append(mat_hauntedhouse)
me_hauntedhouse.use_remesh_preserve_volume = False
me_hauntedhouse.use_remesh_preserve_attributes = False
me_hauntedhouse.use_mirror_vertex_groups = False
me_hauntedhouse.update()

# ---- objects
ob_hauntedhouse = bpy.data.objects.new('hauntedhouse', me_hauntedhouse)

# ---- transforms, parenting, visibility, modifiers, constraints
ob_hauntedhouse.location = (0.0, 0.0, 0.0)
ob_hauntedhouse.scale = (1.5, 1.5, 0.3)
ob_hauntedhouse.lineart.crease_threshold = 0.0

# ---- collection membership
col_collection_1.objects.link(ob_hauntedhouse)

# ---- scene / render settings (as saved in the file)
scene.frame_start = 1; scene.frame_end = 250; scene.frame_set(1)
scene.render.engine = 'BLENDER_EEVEE_NEXT'
scene.render.image_settings.color_mode = 'RGB'
scene.render.image_settings.compression = 90
scene.render.resolution_percentage = 50
scene.render.dither_intensity = 0.0
scene.cycles.use_denoising = False
scene.cycles.samples = 10
scene.cycles.sampling_pattern = 'TABULATED_SOBOL'
scene.cycles.light_sampling_threshold = 0.0
scene.cycles.use_adaptive_sampling = False
scene.cycles.use_light_tree = False
scene.cycles.blur_glossy = 0.0
scene.cycles.volume_bounces = 1
scene.cycles.pixel_filter_type = 'GAUSSIAN'
scene.cycles.sample_clamp_indirect = 0.0
scene.view_settings.view_transform = 'Standard'
bpy.context.view_layer.update()

# ---- added for rendering (the .blend has no active camera and no usable light): camera, sun
cam_auto = bpy.data.cameras.new('AutoCamera')
cam_auto.lens = 50.0
cam_auto.sensor_width = 36.0
cam_auto.clip_end = 1000.0
ob_auto_camera = bpy.data.objects.new('AutoCamera', cam_auto)
scene.collection.objects.link(ob_auto_camera)
ob_auto_camera.location = (5.60847, -6.61615, 5.90138)
ob_auto_camera.rotation_euler = (1.09748, -7.21219e-08, 0.694738)
scene.camera = ob_auto_camera
light_auto_sun = bpy.data.lights.new('AutoSun', 'SUN')
light_auto_sun.energy = 3.0
light_auto_sun.angle = 0.0523599
ob_auto_sun = bpy.data.objects.new('AutoSun', light_auto_sun)
scene.collection.objects.link(ob_auto_sun)
ob_auto_sun.rotation_euler = (0.872665, 0.174533, 0.523599)
bpy.context.view_layer.update()
